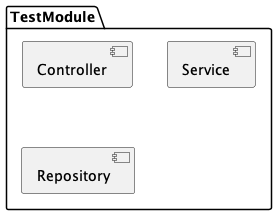

The diagram above was rendered by PlantUML. Its source (embedded in the PNG):
@startuml
package "TestModule" {
    [Controller]
    [Service]
    [Repository]
}
@enduml